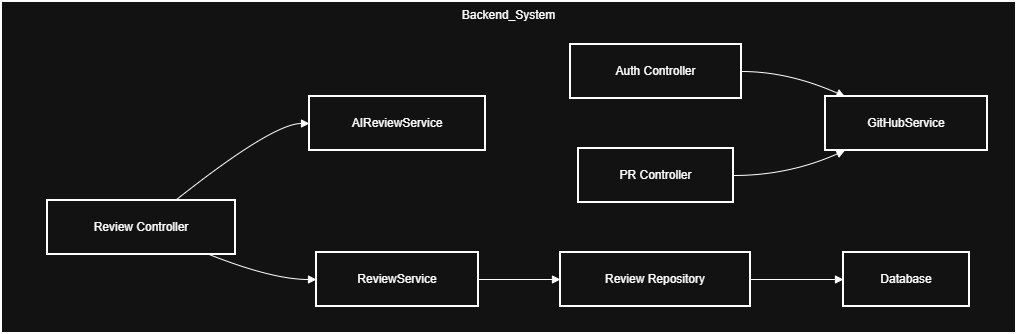

The diagram above was exported from draw.io. Its source (the exported page's mxGraphModel, read from the mxfile embedded in the PNG):
<mxGraphModel dx="1042" dy="527" grid="1" gridSize="10" guides="1" tooltips="1" connect="1" arrows="1" fold="1" page="1" pageScale="1" pageWidth="827" pageHeight="1169" math="0" shadow="0">
  <root>
    <mxCell id="0" />
    <mxCell id="1" parent="0" />
    <mxCell id="Rsky1uu9qmNEgGS5fM4n-1" parent="1" style="whiteSpace=wrap;strokeWidth=2;verticalAlign=top;" value="Backend_System" vertex="1">
      <mxGeometry height="332" width="1015" x="10" y="60" as="geometry" />
    </mxCell>
    <mxCell id="Rsky1uu9qmNEgGS5fM4n-2" parent="Rsky1uu9qmNEgGS5fM4n-1" style="whiteSpace=wrap;strokeWidth=2;" value="Auth Controller" vertex="1">
      <mxGeometry height="54" width="171" x="569" y="43" as="geometry" />
    </mxCell>
    <mxCell id="Rsky1uu9qmNEgGS5fM4n-3" parent="Rsky1uu9qmNEgGS5fM4n-1" style="whiteSpace=wrap;strokeWidth=2;" value="GitHubService" vertex="1">
      <mxGeometry height="54" width="162" x="824" y="95" as="geometry" />
    </mxCell>
    <mxCell id="Rsky1uu9qmNEgGS5fM4n-4" parent="Rsky1uu9qmNEgGS5fM4n-1" style="whiteSpace=wrap;strokeWidth=2;" value="PR Controller" vertex="1">
      <mxGeometry height="54" width="155" x="577" y="147" as="geometry" />
    </mxCell>
    <mxCell id="Rsky1uu9qmNEgGS5fM4n-5" parent="Rsky1uu9qmNEgGS5fM4n-1" style="whiteSpace=wrap;strokeWidth=2;" value="Review Controller" vertex="1">
      <mxGeometry height="54" width="188" x="46" y="199" as="geometry" />
    </mxCell>
    <mxCell id="Rsky1uu9qmNEgGS5fM4n-6" parent="Rsky1uu9qmNEgGS5fM4n-1" style="whiteSpace=wrap;strokeWidth=2;" value="AIReviewService" vertex="1">
      <mxGeometry height="54" width="176" x="308" y="95" as="geometry" />
    </mxCell>
    <mxCell id="Rsky1uu9qmNEgGS5fM4n-7" parent="Rsky1uu9qmNEgGS5fM4n-1" style="whiteSpace=wrap;strokeWidth=2;" value="ReviewService" vertex="1">
      <mxGeometry height="54" width="162" x="315" y="251" as="geometry" />
    </mxCell>
    <mxCell id="Rsky1uu9qmNEgGS5fM4n-8" parent="Rsky1uu9qmNEgGS5fM4n-1" style="whiteSpace=wrap;strokeWidth=2;" value="Review Repository" vertex="1">
      <mxGeometry height="54" width="190" x="559" y="251" as="geometry" />
    </mxCell>
    <mxCell id="Rsky1uu9qmNEgGS5fM4n-9" parent="Rsky1uu9qmNEgGS5fM4n-1" style="whiteSpace=wrap;strokeWidth=2;" value="Database" vertex="1">
      <mxGeometry height="54" width="126" x="842" y="251" as="geometry" />
    </mxCell>
    <mxCell id="Rsky1uu9qmNEgGS5fM4n-10" edge="1" parent="Rsky1uu9qmNEgGS5fM4n-1" source="Rsky1uu9qmNEgGS5fM4n-2" style="curved=1;startArrow=none;endArrow=block;exitX=1;exitY=0.5;entryX=0.12;entryY=0;rounded=0;" target="Rsky1uu9qmNEgGS5fM4n-3" value="">
      <mxGeometry relative="1" as="geometry">
        <Array as="points">
          <mxPoint x="787" y="70" />
        </Array>
      </mxGeometry>
    </mxCell>
    <mxCell id="Rsky1uu9qmNEgGS5fM4n-11" edge="1" parent="Rsky1uu9qmNEgGS5fM4n-1" source="Rsky1uu9qmNEgGS5fM4n-4" style="curved=1;startArrow=none;endArrow=block;exitX=1;exitY=0.5;entryX=0.12;entryY=1;rounded=0;" target="Rsky1uu9qmNEgGS5fM4n-3" value="">
      <mxGeometry relative="1" as="geometry">
        <Array as="points">
          <mxPoint x="787" y="174" />
        </Array>
      </mxGeometry>
    </mxCell>
    <mxCell id="Rsky1uu9qmNEgGS5fM4n-12" edge="1" parent="Rsky1uu9qmNEgGS5fM4n-1" source="Rsky1uu9qmNEgGS5fM4n-5" style="curved=1;startArrow=none;endArrow=block;exitX=0.68;exitY=0;entryX=0;entryY=0.5;rounded=0;" target="Rsky1uu9qmNEgGS5fM4n-6" value="">
      <mxGeometry relative="1" as="geometry">
        <Array as="points">
          <mxPoint x="271" y="122" />
        </Array>
      </mxGeometry>
    </mxCell>
    <mxCell id="Rsky1uu9qmNEgGS5fM4n-13" edge="1" parent="Rsky1uu9qmNEgGS5fM4n-1" source="Rsky1uu9qmNEgGS5fM4n-5" style="curved=1;startArrow=none;endArrow=block;exitX=0.86;exitY=1;entryX=0;entryY=0.5;rounded=0;" target="Rsky1uu9qmNEgGS5fM4n-7" value="">
      <mxGeometry relative="1" as="geometry">
        <Array as="points">
          <mxPoint x="271" y="278" />
        </Array>
      </mxGeometry>
    </mxCell>
    <mxCell id="Rsky1uu9qmNEgGS5fM4n-14" edge="1" parent="Rsky1uu9qmNEgGS5fM4n-1" source="Rsky1uu9qmNEgGS5fM4n-7" style="curved=1;startArrow=none;endArrow=block;exitX=1;exitY=0.5;entryX=0;entryY=0.5;rounded=0;" target="Rsky1uu9qmNEgGS5fM4n-8" value="">
      <mxGeometry relative="1" as="geometry">
        <Array as="points" />
      </mxGeometry>
    </mxCell>
    <mxCell id="Rsky1uu9qmNEgGS5fM4n-15" edge="1" parent="Rsky1uu9qmNEgGS5fM4n-1" source="Rsky1uu9qmNEgGS5fM4n-8" style="curved=1;startArrow=none;endArrow=block;exitX=1;exitY=0.5;entryX=0;entryY=0.5;rounded=0;" target="Rsky1uu9qmNEgGS5fM4n-9" value="">
      <mxGeometry relative="1" as="geometry">
        <Array as="points" />
      </mxGeometry>
    </mxCell>
  </root>
</mxGraphModel>